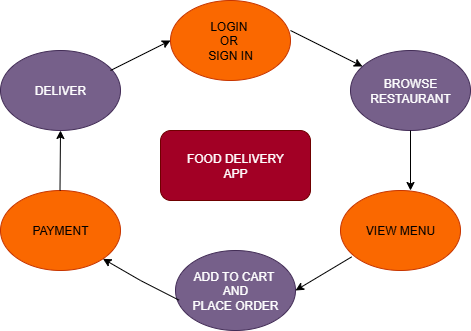

The diagram above was exported from draw.io. Its source (the exported page's mxGraphModel, read from the mxfile embedded in the PNG):
<mxGraphModel dx="1042" dy="527" grid="1" gridSize="10" guides="1" tooltips="1" connect="1" arrows="1" fold="1" page="1" pageScale="1" pageWidth="850" pageHeight="1100" math="0" shadow="0">
  <root>
    <mxCell id="0" />
    <mxCell id="1" parent="0" />
    <mxCell id="QetAnxI4Gr8nxYTPt0FI-1" value="FOOD DELIVERY&lt;div&gt;APP&lt;/div&gt;" style="rounded=1;whiteSpace=wrap;html=1;fillColor=#a20025;fontColor=#ffffff;strokeColor=#6F0000;" vertex="1" parent="1">
      <mxGeometry x="350" y="310" width="150" height="70" as="geometry" />
    </mxCell>
    <mxCell id="QetAnxI4Gr8nxYTPt0FI-2" value="LOGIN&amp;nbsp;&lt;div&gt;OR&amp;nbsp;&lt;/div&gt;&lt;div&gt;SIGN IN&lt;/div&gt;" style="ellipse;whiteSpace=wrap;html=1;fillColor=#fa6800;fontColor=#000000;strokeColor=#C73500;" vertex="1" parent="1">
      <mxGeometry x="360" y="180" width="120" height="80" as="geometry" />
    </mxCell>
    <mxCell id="QetAnxI4Gr8nxYTPt0FI-3" value="DELIVER" style="ellipse;whiteSpace=wrap;html=1;fillColor=#76608a;fontColor=#ffffff;strokeColor=#432D57;" vertex="1" parent="1">
      <mxGeometry x="190" y="230" width="120" height="80" as="geometry" />
    </mxCell>
    <mxCell id="QetAnxI4Gr8nxYTPt0FI-4" value="PAYMENT" style="ellipse;whiteSpace=wrap;html=1;fillColor=#fa6800;fontColor=#000000;strokeColor=#C73500;" vertex="1" parent="1">
      <mxGeometry x="190" y="370" width="120" height="80" as="geometry" />
    </mxCell>
    <mxCell id="QetAnxI4Gr8nxYTPt0FI-5" value="ADD TO CART&amp;nbsp;&lt;div&gt;AND&lt;/div&gt;&lt;div&gt;PLACE ORDER&lt;/div&gt;" style="ellipse;whiteSpace=wrap;html=1;fillColor=#76608a;fontColor=#ffffff;strokeColor=#432D57;" vertex="1" parent="1">
      <mxGeometry x="365" y="430" width="120" height="80" as="geometry" />
    </mxCell>
    <mxCell id="QetAnxI4Gr8nxYTPt0FI-7" value="BROWSE&lt;div&gt;RESTAURANT&lt;/div&gt;" style="ellipse;whiteSpace=wrap;html=1;fillColor=#76608a;fontColor=#ffffff;strokeColor=#432D57;" vertex="1" parent="1">
      <mxGeometry x="540" y="230" width="120" height="80" as="geometry" />
    </mxCell>
    <mxCell id="QetAnxI4Gr8nxYTPt0FI-8" value="VIEW MENU" style="ellipse;whiteSpace=wrap;html=1;fillColor=#fa6800;fontColor=#000000;strokeColor=#C73500;" vertex="1" parent="1">
      <mxGeometry x="530" y="370" width="120" height="80" as="geometry" />
    </mxCell>
    <mxCell id="QetAnxI4Gr8nxYTPt0FI-10" value="" style="endArrow=classic;html=1;rounded=0;" edge="1" parent="1">
      <mxGeometry width="50" height="50" relative="1" as="geometry">
        <mxPoint x="290" y="330" as="sourcePoint" />
        <mxPoint x="290" y="330" as="targetPoint" />
        <Array as="points">
          <mxPoint x="290" y="330" />
        </Array>
      </mxGeometry>
    </mxCell>
    <mxCell id="QetAnxI4Gr8nxYTPt0FI-11" value="" style="endArrow=classic;html=1;rounded=0;entryX=0;entryY=0.5;entryDx=0;entryDy=0;" edge="1" parent="1" target="QetAnxI4Gr8nxYTPt0FI-2">
      <mxGeometry width="50" height="50" relative="1" as="geometry">
        <mxPoint x="300" y="250" as="sourcePoint" />
        <mxPoint x="350" y="200" as="targetPoint" />
      </mxGeometry>
    </mxCell>
    <mxCell id="QetAnxI4Gr8nxYTPt0FI-13" value="" style="endArrow=classic;html=1;rounded=0;exitX=0.5;exitY=1;exitDx=0;exitDy=0;entryX=0.5;entryY=1;entryDx=0;entryDy=0;" edge="1" parent="1" target="QetAnxI4Gr8nxYTPt0FI-3">
      <mxGeometry width="50" height="50" relative="1" as="geometry">
        <mxPoint x="249.5" y="370" as="sourcePoint" />
        <mxPoint x="249.5" y="320" as="targetPoint" />
      </mxGeometry>
    </mxCell>
    <mxCell id="QetAnxI4Gr8nxYTPt0FI-14" value="" style="endArrow=classic;html=1;rounded=0;exitX=0.028;exitY=0.62;exitDx=0;exitDy=0;exitPerimeter=0;entryX=1;entryY=1;entryDx=0;entryDy=0;" edge="1" parent="1" source="QetAnxI4Gr8nxYTPt0FI-5" target="QetAnxI4Gr8nxYTPt0FI-4">
      <mxGeometry width="50" height="50" relative="1" as="geometry">
        <mxPoint x="290" y="480" as="sourcePoint" />
        <mxPoint x="300" y="440" as="targetPoint" />
        <Array as="points">
          <mxPoint x="330" y="460" />
        </Array>
      </mxGeometry>
    </mxCell>
    <mxCell id="QetAnxI4Gr8nxYTPt0FI-15" value="" style="endArrow=classic;html=1;rounded=0;exitX=0.093;exitY=0.83;exitDx=0;exitDy=0;exitPerimeter=0;entryX=1;entryY=0.5;entryDx=0;entryDy=0;" edge="1" parent="1" source="QetAnxI4Gr8nxYTPt0FI-8" target="QetAnxI4Gr8nxYTPt0FI-5">
      <mxGeometry width="50" height="50" relative="1" as="geometry">
        <mxPoint x="530" y="420" as="sourcePoint" />
        <mxPoint x="510" y="390" as="targetPoint" />
        <Array as="points" />
      </mxGeometry>
    </mxCell>
    <mxCell id="QetAnxI4Gr8nxYTPt0FI-17" value="" style="endArrow=classic;html=1;rounded=0;" edge="1" parent="1" target="QetAnxI4Gr8nxYTPt0FI-7">
      <mxGeometry width="50" height="50" relative="1" as="geometry">
        <mxPoint x="480" y="210" as="sourcePoint" />
        <mxPoint x="530" y="160" as="targetPoint" />
      </mxGeometry>
    </mxCell>
    <mxCell id="QetAnxI4Gr8nxYTPt0FI-18" value="" style="endArrow=classic;html=1;rounded=0;" edge="1" parent="1" source="QetAnxI4Gr8nxYTPt0FI-7">
      <mxGeometry width="50" height="50" relative="1" as="geometry">
        <mxPoint x="600" y="360" as="sourcePoint" />
        <mxPoint x="600" y="370" as="targetPoint" />
      </mxGeometry>
    </mxCell>
  </root>
</mxGraphModel>